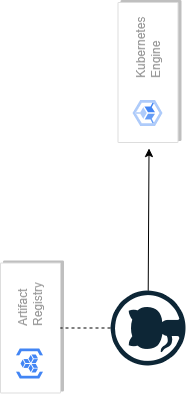

The diagram above was exported from draw.io. Its source (the exported page's mxGraphModel, read from the mxfile embedded in the PNG):
<mxGraphModel dx="1120" dy="444" grid="1" gridSize="10" guides="1" tooltips="1" connect="1" arrows="1" fold="1" page="1" pageScale="1" pageWidth="850" pageHeight="1100" math="0" shadow="0">
  <root>
    <mxCell id="0" />
    <mxCell id="1" parent="0" />
    <mxCell id="1JgCopzcISY_cZMD8HVq-6" value="" style="dashed=0;outlineConnect=0;html=1;align=center;labelPosition=center;verticalLabelPosition=bottom;verticalAlign=top;shape=mxgraph.weblogos.github" parent="1" vertex="1">
      <mxGeometry x="237" y="120" width="75" height="75" as="geometry" />
    </mxCell>
    <mxCell id="1JgCopzcISY_cZMD8HVq-7" value="" style="strokeColor=#dddddd;shadow=1;strokeWidth=1;rounded=1;absoluteArcSize=1;arcSize=2;" parent="1" vertex="1">
      <mxGeometry x="460" y="127.5" width="140" height="60" as="geometry" />
    </mxCell>
    <mxCell id="1JgCopzcISY_cZMD8HVq-8" value="Kubernetes&#10;Engine" style="editableCssRules=.*;html=1;fontColor=#999999;shape=image;verticalLabelPosition=middle;labelBackgroundColor=#ffffff;verticalAlign=middle;labelPosition=right;align=left;spacingLeft=20;part=1;points=[];imageAspect=0;image=data:image/svg+xml,(base64 omitted: 1048 chars);" parent="1JgCopzcISY_cZMD8HVq-7" vertex="1">
      <mxGeometry width="26" height="30" relative="1" as="geometry">
        <mxPoint x="17" y="15" as="offset" />
      </mxGeometry>
    </mxCell>
    <mxCell id="1JgCopzcISY_cZMD8HVq-19" value="" style="endArrow=classic;html=1;rounded=0;entryX=-0.043;entryY=0.517;entryDx=0;entryDy=0;entryPerimeter=0;" parent="1" source="1JgCopzcISY_cZMD8HVq-6" target="1JgCopzcISY_cZMD8HVq-7" edge="1">
      <mxGeometry width="50" height="50" relative="1" as="geometry">
        <mxPoint x="400" y="210" as="sourcePoint" />
        <mxPoint x="450" y="160" as="targetPoint" />
      </mxGeometry>
    </mxCell>
    <mxCell id="1JgCopzcISY_cZMD8HVq-21" value="" style="strokeColor=#dddddd;shadow=1;strokeWidth=1;rounded=1;absoluteArcSize=1;arcSize=2;" parent="1" vertex="1">
      <mxGeometry x="209.5" y="10" width="130" height="60" as="geometry" />
    </mxCell>
    <mxCell id="1JgCopzcISY_cZMD8HVq-22" value="Artifact&#10;Registry" style="editableCssRules=.*;html=1;fontColor=#999999;shape=image;verticalLabelPosition=middle;labelBackgroundColor=#ffffff;verticalAlign=middle;labelPosition=right;align=left;spacingLeft=20;part=1;points=[];imageAspect=0;image=data:image/svg+xml,(base64 omitted: 1120 chars);" parent="1JgCopzcISY_cZMD8HVq-21" vertex="1">
      <mxGeometry width="30" height="27" relative="1" as="geometry">
        <mxPoint x="15" y="16" as="offset" />
      </mxGeometry>
    </mxCell>
    <mxCell id="1JgCopzcISY_cZMD8HVq-24" value="" style="endArrow=none;dashed=1;html=1;rounded=0;entryX=0.5;entryY=1;entryDx=0;entryDy=0;" parent="1" source="1JgCopzcISY_cZMD8HVq-6" target="1JgCopzcISY_cZMD8HVq-21" edge="1">
      <mxGeometry width="50" height="50" relative="1" as="geometry">
        <mxPoint x="650" y="210" as="sourcePoint" />
        <mxPoint x="700" y="160" as="targetPoint" />
      </mxGeometry>
    </mxCell>
  </root>
</mxGraphModel>